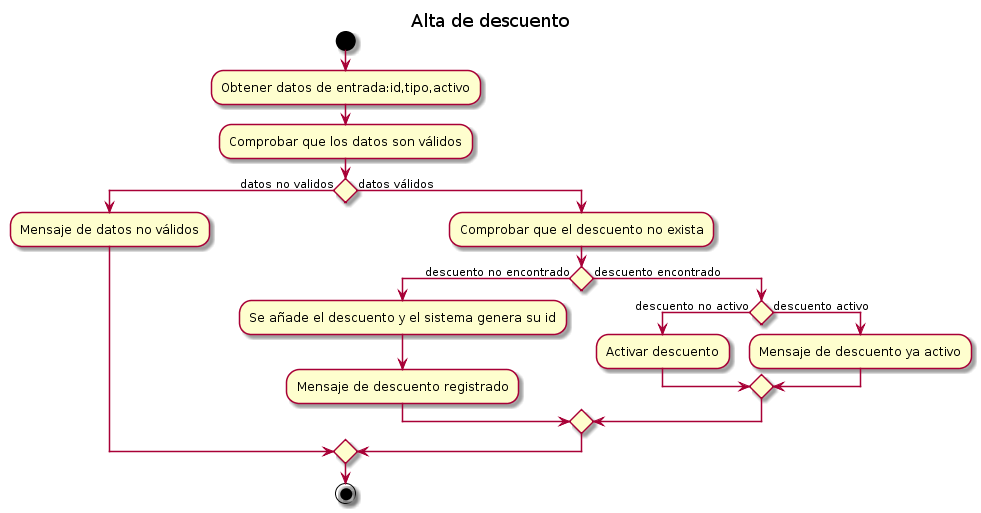

The diagram above was rendered by PlantUML. Its source (embedded in the PNG):
@startuml
title Alta de descuento


start

:Obtener datos de entrada:id,tipo,activo; 
:Comprobar que los datos son válidos; 


if () then (datos no validos)
  :Mensaje de datos no válidos;
else (datos válidos)

  :Comprobar que el descuento no exista;
  if () then (descuento no encontrado)
    :Se añade el descuento y el sistema genera su id;
    :Mensaje de descuento registrado;
  else (descuento encontrado)
    if () then (descuento no activo)
        :Activar descuento;
    else (descuento activo)
        :Mensaje de descuento ya activo;
    endif
  endif
endif


stop
@enduml